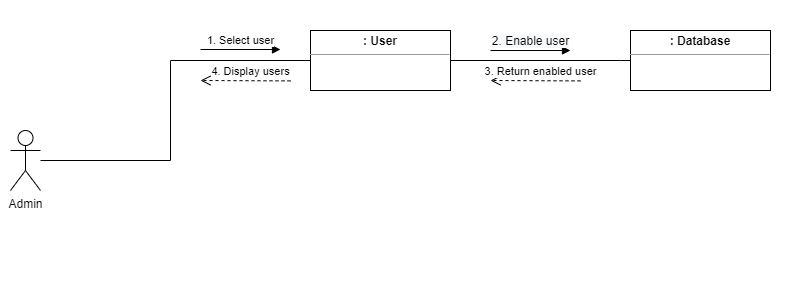

The diagram above was exported from draw.io. Its source (the exported page's mxGraphModel, read from the mxfile embedded in the PNG):
<mxGraphModel dx="313" dy="171" grid="1" gridSize="10" guides="1" tooltips="1" connect="1" arrows="1" fold="1" page="1" pageScale="1" pageWidth="850" pageHeight="1100" math="0" shadow="0">
  <root>
    <mxCell id="0" />
    <mxCell id="1" parent="0" />
    <mxCell id="sTaRLIH_AXDJOh2DSDu_-1" value="" style="rounded=0;whiteSpace=wrap;html=1;fillColor=default;strokeColor=none;" parent="1" vertex="1">
      <mxGeometry x="50" y="170" width="790" height="280" as="geometry" />
    </mxCell>
    <mxCell id="kM7OM5o-GueRodNnrOpa-1" value="&lt;p style=&quot;margin:0px;margin-top:4px;text-align:center;&quot;&gt;&lt;b&gt;: User&lt;/b&gt;&lt;/p&gt;&lt;hr size=&quot;1&quot;&gt;&lt;div style=&quot;height:2px;&quot;&gt;&lt;/div&gt;" style="verticalAlign=top;align=left;overflow=fill;fontSize=12;fontFamily=Helvetica;html=1;" parent="1" vertex="1">
      <mxGeometry x="360" y="200" width="140" height="60" as="geometry" />
    </mxCell>
    <mxCell id="kM7OM5o-GueRodNnrOpa-2" value="Admin" style="shape=umlActor;verticalLabelPosition=bottom;verticalAlign=top;html=1;" parent="1" vertex="1">
      <mxGeometry x="60" y="300" width="30" height="60" as="geometry" />
    </mxCell>
    <mxCell id="kM7OM5o-GueRodNnrOpa-4" value="" style="endArrow=none;html=1;rounded=0;" parent="1" source="kM7OM5o-GueRodNnrOpa-2" edge="1">
      <mxGeometry width="50" height="50" relative="1" as="geometry">
        <mxPoint x="200" y="360" as="sourcePoint" />
        <mxPoint x="360" y="230" as="targetPoint" />
        <Array as="points">
          <mxPoint x="220" y="330" />
          <mxPoint x="220" y="230" />
        </Array>
      </mxGeometry>
    </mxCell>
    <mxCell id="kM7OM5o-GueRodNnrOpa-8" value="" style="endArrow=none;html=1;rounded=0;entryX=1;entryY=0.5;entryDx=0;entryDy=0;exitX=0;exitY=0.5;exitDx=0;exitDy=0;" parent="1" source="kM7OM5o-GueRodNnrOpa-9" target="kM7OM5o-GueRodNnrOpa-1" edge="1">
      <mxGeometry width="50" height="50" relative="1" as="geometry">
        <mxPoint x="800" y="340" as="sourcePoint" />
        <mxPoint x="710" y="260" as="targetPoint" />
        <Array as="points">
          <mxPoint x="670" y="230" />
        </Array>
      </mxGeometry>
    </mxCell>
    <mxCell id="kM7OM5o-GueRodNnrOpa-9" value="&lt;p style=&quot;margin:0px;margin-top:4px;text-align:center;&quot;&gt;&lt;b&gt;: Database&lt;/b&gt;&lt;/p&gt;&lt;hr size=&quot;1&quot;&gt;&lt;div style=&quot;height:2px;&quot;&gt;&lt;/div&gt;" style="verticalAlign=top;align=left;overflow=fill;fontSize=12;fontFamily=Helvetica;html=1;" parent="1" vertex="1">
      <mxGeometry x="680" y="200" width="140" height="60" as="geometry" />
    </mxCell>
    <mxCell id="kM7OM5o-GueRodNnrOpa-18" value="1. Select user" style="html=1;verticalAlign=bottom;endArrow=block;rounded=0;" parent="1" edge="1">
      <mxGeometry width="80" relative="1" as="geometry">
        <mxPoint x="250" y="219" as="sourcePoint" />
        <mxPoint x="330" y="219" as="targetPoint" />
      </mxGeometry>
    </mxCell>
    <mxCell id="kM7OM5o-GueRodNnrOpa-20" value="&lt;span style=&quot;font-size: 12px; background-color: rgb(248, 249, 250);&quot;&gt;2. Enable user&lt;/span&gt;" style="html=1;verticalAlign=bottom;endArrow=block;rounded=0;" parent="1" edge="1">
      <mxGeometry width="80" relative="1" as="geometry">
        <mxPoint x="540" y="220" as="sourcePoint" />
        <mxPoint x="620" y="220" as="targetPoint" />
      </mxGeometry>
    </mxCell>
    <mxCell id="lW7cfQbtCuNew4Q85xd2-1" value="3. Return enabled user" style="html=1;verticalAlign=bottom;endArrow=open;dashed=1;endSize=8;rounded=0;" parent="1" edge="1">
      <mxGeometry x="-0.1111" relative="1" as="geometry">
        <mxPoint x="630" y="250.40476190476244" as="sourcePoint" />
        <mxPoint x="540.0000000000001" y="250.00476190476246" as="targetPoint" />
        <mxPoint as="offset" />
      </mxGeometry>
    </mxCell>
    <mxCell id="fyvHMp8cKtCrOI6au9As-3" style="edgeStyle=none;rounded=0;orthogonalLoop=1;jettySize=auto;html=1;entryX=0;entryY=0.537;entryDx=0;entryDy=0;entryPerimeter=0;" parent="1" edge="1">
      <mxGeometry relative="1" as="geometry">
        <mxPoint x="440" y="392.22" as="sourcePoint" />
        <mxPoint x="440" y="392.22" as="targetPoint" />
      </mxGeometry>
    </mxCell>
    <mxCell id="sTaRLIH_AXDJOh2DSDu_-2" value="4. Display users" style="html=1;verticalAlign=bottom;endArrow=open;dashed=1;endSize=8;rounded=0;" parent="1" edge="1">
      <mxGeometry x="-0.1111" relative="1" as="geometry">
        <mxPoint x="340" y="250.4047619047625" as="sourcePoint" />
        <mxPoint x="250.00000000000023" y="250.00476190476246" as="targetPoint" />
        <mxPoint as="offset" />
      </mxGeometry>
    </mxCell>
  </root>
</mxGraphModel>